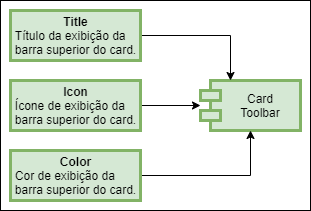

The diagram above was exported from draw.io. Its source (the exported page's mxGraphModel, read from the mxfile embedded in the PNG):
<mxGraphModel dx="799" dy="433" grid="1" gridSize="10" guides="1" tooltips="1" connect="1" arrows="1" fold="1" page="1" pageScale="1" pageWidth="850" pageHeight="1100" math="0" shadow="0">
  <root>
    <mxCell id="0" />
    <mxCell id="1" parent="0" />
    <mxCell id="I7IUV_WAgBbu648wlh8S-14" value="" style="rounded=0;whiteSpace=wrap;html=1;" vertex="1" parent="1">
      <mxGeometry x="30" y="110" width="310" height="210" as="geometry" />
    </mxCell>
    <mxCell id="I7IUV_WAgBbu648wlh8S-3" value="Card&#10;Toolbar" style="shape=module;align=left;spacingLeft=20;align=center;verticalAlign=middle;strokeWidth=3;fillColor=#d5e8d4;strokeColor=#82b366;" vertex="1" parent="1">
      <mxGeometry x="230" y="190" width="100" height="50" as="geometry" />
    </mxCell>
    <mxCell id="I7IUV_WAgBbu648wlh8S-4" value="" style="edgeStyle=orthogonalEdgeStyle;rounded=0;orthogonalLoop=1;jettySize=auto;html=1;" edge="1" parent="1" source="I7IUV_WAgBbu648wlh8S-5" target="I7IUV_WAgBbu648wlh8S-3">
      <mxGeometry relative="1" as="geometry">
        <mxPoint x="250" y="145" as="targetPoint" />
        <Array as="points">
          <mxPoint x="260" y="145" />
        </Array>
      </mxGeometry>
    </mxCell>
    <mxCell id="I7IUV_WAgBbu648wlh8S-5" value="&lt;b&gt;Title&lt;/b&gt;&lt;br&gt;&lt;div style=&quot;text-align: left&quot;&gt;Título da exibição da&lt;/div&gt;&lt;div style=&quot;text-align: left&quot;&gt;barra superior do card.&lt;/div&gt;" style="html=1;strokeWidth=3;fillColor=#d5e8d4;strokeColor=#82b366;" vertex="1" parent="1">
      <mxGeometry x="40" y="120" width="130" height="50" as="geometry" />
    </mxCell>
    <mxCell id="I7IUV_WAgBbu648wlh8S-6" value="" style="edgeStyle=orthogonalEdgeStyle;rounded=0;orthogonalLoop=1;jettySize=auto;html=1;" edge="1" parent="1" source="I7IUV_WAgBbu648wlh8S-7" target="I7IUV_WAgBbu648wlh8S-3">
      <mxGeometry relative="1" as="geometry" />
    </mxCell>
    <mxCell id="I7IUV_WAgBbu648wlh8S-7" value="&lt;b&gt;Icon&lt;/b&gt;&lt;br&gt;&lt;div style=&quot;text-align: left&quot;&gt;Ícone de exibição da&lt;/div&gt;&lt;div style=&quot;text-align: left&quot;&gt;barra superior do card.&lt;/div&gt;" style="html=1;strokeWidth=3;fillColor=#d5e8d4;strokeColor=#82b366;" vertex="1" parent="1">
      <mxGeometry x="40" y="190" width="130" height="50" as="geometry" />
    </mxCell>
    <mxCell id="I7IUV_WAgBbu648wlh8S-8" value="" style="edgeStyle=orthogonalEdgeStyle;rounded=0;orthogonalLoop=1;jettySize=auto;html=1;" edge="1" parent="1" source="I7IUV_WAgBbu648wlh8S-9" target="I7IUV_WAgBbu648wlh8S-3">
      <mxGeometry relative="1" as="geometry">
        <mxPoint x="255" y="285" as="targetPoint" />
      </mxGeometry>
    </mxCell>
    <mxCell id="I7IUV_WAgBbu648wlh8S-9" value="&lt;b&gt;Color&lt;/b&gt;&lt;br&gt;&lt;div style=&quot;text-align: left&quot;&gt;Cor de exibição da&lt;/div&gt;&lt;div style=&quot;text-align: left&quot;&gt;barra superior do card.&lt;/div&gt;" style="html=1;strokeWidth=3;fillColor=#d5e8d4;strokeColor=#82b366;" vertex="1" parent="1">
      <mxGeometry x="40" y="260" width="130" height="50" as="geometry" />
    </mxCell>
  </root>
</mxGraphModel>